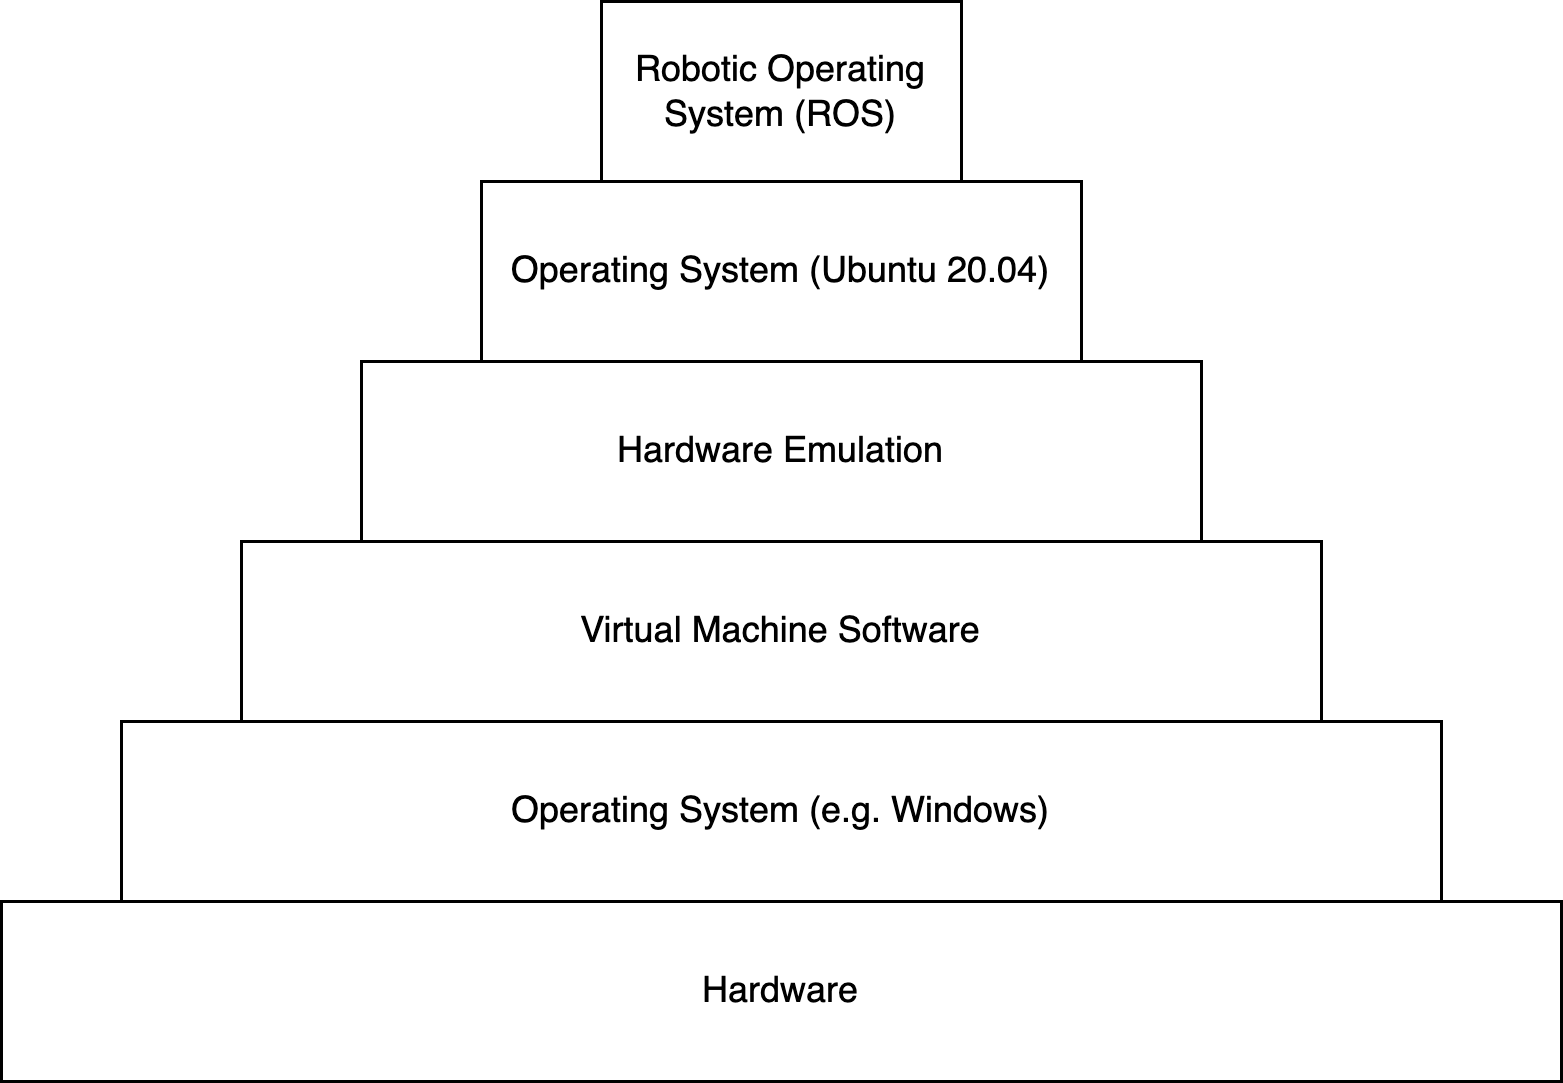

The diagram above was exported from draw.io. Its source (the exported page's mxGraphModel, read from the mxfile embedded in the PNG):
<mxGraphModel dx="1101" dy="887" grid="1" gridSize="10" guides="1" tooltips="1" connect="1" arrows="1" fold="1" page="1" pageScale="1" pageWidth="850" pageHeight="1100" math="0" shadow="0">
  <root>
    <mxCell id="0" />
    <mxCell id="1" parent="0" />
    <mxCell id="cYFUfRbHD4x3c3bcMj6v-1" value="Hardware" style="rounded=0;whiteSpace=wrap;html=1;" parent="1" vertex="1">
      <mxGeometry x="160" y="380" width="520" height="60" as="geometry" />
    </mxCell>
    <mxCell id="cYFUfRbHD4x3c3bcMj6v-2" value="Operating System (e.g. Windows)" style="whiteSpace=wrap;html=1;rounded=0;" parent="1" vertex="1">
      <mxGeometry x="200" y="320" width="440" height="60" as="geometry" />
    </mxCell>
    <mxCell id="cYFUfRbHD4x3c3bcMj6v-4" value="Virtual Machine Software" style="rounded=0;whiteSpace=wrap;html=1;" parent="1" vertex="1">
      <mxGeometry x="240" y="260" width="360" height="60" as="geometry" />
    </mxCell>
    <mxCell id="cYFUfRbHD4x3c3bcMj6v-5" value="Hardware Emulation" style="rounded=0;whiteSpace=wrap;html=1;" parent="1" vertex="1">
      <mxGeometry x="280" y="200" width="280" height="60" as="geometry" />
    </mxCell>
    <mxCell id="cYFUfRbHD4x3c3bcMj6v-6" value="Operating System (Ubuntu 20.04)" style="rounded=0;whiteSpace=wrap;html=1;" parent="1" vertex="1">
      <mxGeometry x="320" y="140" width="200" height="60" as="geometry" />
    </mxCell>
    <mxCell id="cYFUfRbHD4x3c3bcMj6v-7" value="Robotic Operating System (ROS)" style="rounded=0;whiteSpace=wrap;html=1;" parent="1" vertex="1">
      <mxGeometry x="360" y="80" width="120" height="60" as="geometry" />
    </mxCell>
  </root>
</mxGraphModel>